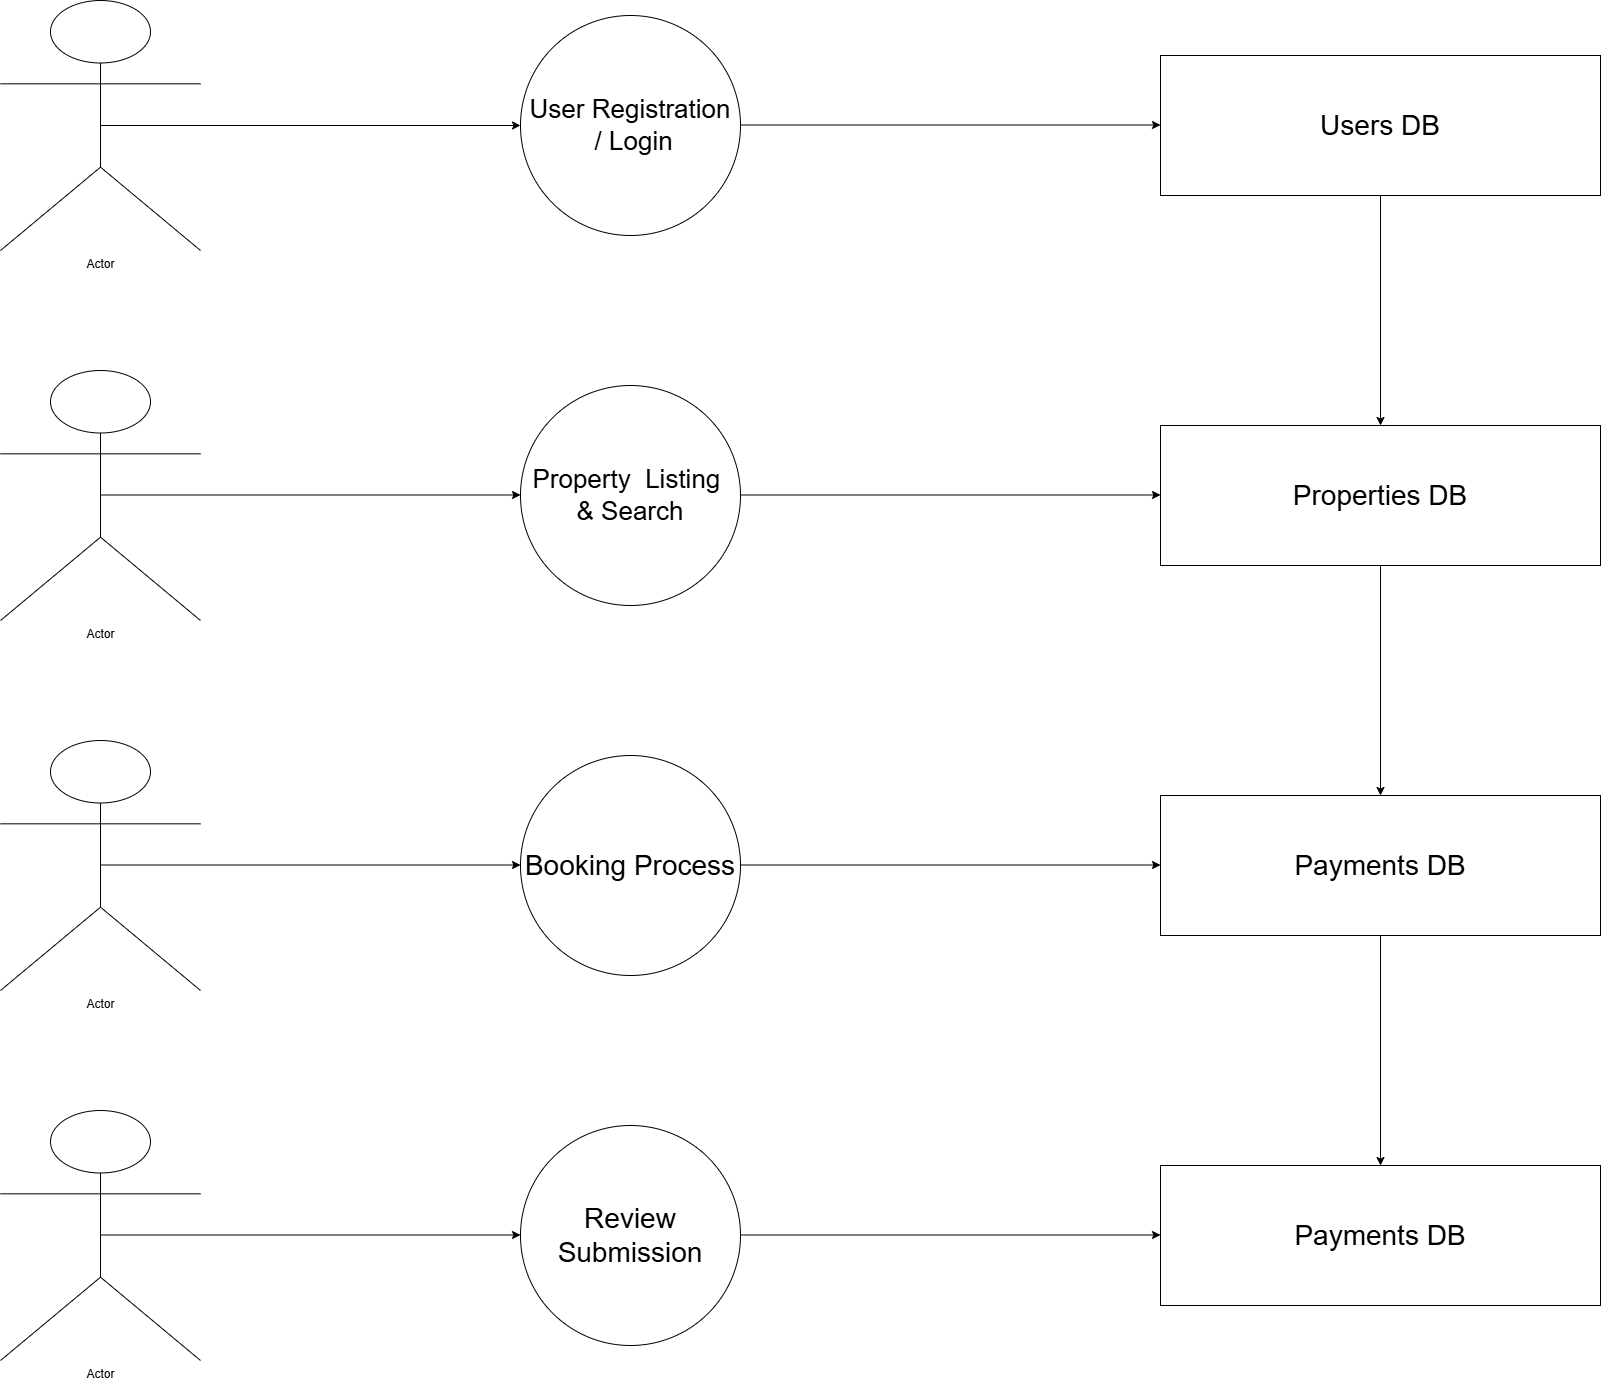

The diagram above was exported from draw.io. Its source (the exported page's mxGraphModel, read from the mxfile embedded in the PNG):
<mxGraphModel dx="1555" dy="755" grid="1" gridSize="10" guides="1" tooltips="1" connect="1" arrows="1" fold="1" page="1" pageScale="1" pageWidth="827" pageHeight="1169" background="light-dark(#FFFFFF,#0000FF)" math="0" shadow="0">
  <root>
    <mxCell id="0" />
    <mxCell id="1" parent="0" />
    <mxCell id="Pd5r_S4ISGTYhuBKjZLL-1" value="Actor" style="shape=umlActor;verticalLabelPosition=bottom;verticalAlign=top;html=1;outlineConnect=0;" vertex="1" parent="1">
      <mxGeometry x="160" y="70" width="200" height="250" as="geometry" />
    </mxCell>
    <mxCell id="Pd5r_S4ISGTYhuBKjZLL-3" value="Actor" style="shape=umlActor;verticalLabelPosition=bottom;verticalAlign=top;html=1;outlineConnect=0;" vertex="1" parent="1">
      <mxGeometry x="160" y="440" width="200" height="250" as="geometry" />
    </mxCell>
    <mxCell id="Pd5r_S4ISGTYhuBKjZLL-4" value="Actor" style="shape=umlActor;verticalLabelPosition=bottom;verticalAlign=top;html=1;outlineConnect=0;" vertex="1" parent="1">
      <mxGeometry x="160" y="810" width="200" height="250" as="geometry" />
    </mxCell>
    <mxCell id="Pd5r_S4ISGTYhuBKjZLL-5" value="Actor" style="shape=umlActor;verticalLabelPosition=bottom;verticalAlign=top;html=1;outlineConnect=0;" vertex="1" parent="1">
      <mxGeometry x="160" y="1180" width="200" height="250" as="geometry" />
    </mxCell>
    <mxCell id="Pd5r_S4ISGTYhuBKjZLL-6" value="" style="endArrow=classic;html=1;rounded=0;exitX=0.5;exitY=0.5;exitDx=0;exitDy=0;exitPerimeter=0;" edge="1" parent="1" source="Pd5r_S4ISGTYhuBKjZLL-1">
      <mxGeometry width="50" height="50" relative="1" as="geometry">
        <mxPoint x="390" y="240" as="sourcePoint" />
        <mxPoint x="680" y="195" as="targetPoint" />
      </mxGeometry>
    </mxCell>
    <mxCell id="Pd5r_S4ISGTYhuBKjZLL-7" value="" style="endArrow=classic;html=1;rounded=0;exitX=0.5;exitY=0.5;exitDx=0;exitDy=0;exitPerimeter=0;" edge="1" parent="1">
      <mxGeometry width="50" height="50" relative="1" as="geometry">
        <mxPoint x="260" y="564.5" as="sourcePoint" />
        <mxPoint x="680" y="564.5" as="targetPoint" />
      </mxGeometry>
    </mxCell>
    <mxCell id="Pd5r_S4ISGTYhuBKjZLL-8" value="" style="endArrow=classic;html=1;rounded=0;exitX=0.5;exitY=0.5;exitDx=0;exitDy=0;exitPerimeter=0;" edge="1" parent="1">
      <mxGeometry width="50" height="50" relative="1" as="geometry">
        <mxPoint x="260" y="934.5" as="sourcePoint" />
        <mxPoint x="680" y="934.5" as="targetPoint" />
      </mxGeometry>
    </mxCell>
    <mxCell id="Pd5r_S4ISGTYhuBKjZLL-9" value="" style="endArrow=classic;html=1;rounded=0;exitX=0.5;exitY=0.5;exitDx=0;exitDy=0;exitPerimeter=0;" edge="1" parent="1">
      <mxGeometry width="50" height="50" relative="1" as="geometry">
        <mxPoint x="260" y="1304.5" as="sourcePoint" />
        <mxPoint x="680" y="1304.5" as="targetPoint" />
      </mxGeometry>
    </mxCell>
    <mxCell id="Pd5r_S4ISGTYhuBKjZLL-10" value="&lt;font style=&quot;font-size: 26px;&quot;&gt;User Registration&lt;/font&gt;&lt;div&gt;&lt;font style=&quot;font-size: 26px;&quot;&gt;&amp;nbsp;/ Login&lt;/font&gt;&lt;/div&gt;" style="ellipse;whiteSpace=wrap;html=1;aspect=fixed;" vertex="1" parent="1">
      <mxGeometry x="680" y="85" width="220" height="220" as="geometry" />
    </mxCell>
    <mxCell id="Pd5r_S4ISGTYhuBKjZLL-11" value="&lt;font style=&quot;font-size: 26px;&quot;&gt;Property&amp;nbsp; Listing&amp;nbsp;&lt;/font&gt;&lt;div&gt;&lt;font style=&quot;font-size: 26px;&quot;&gt;&amp;amp; Search&lt;/font&gt;&lt;/div&gt;" style="ellipse;whiteSpace=wrap;html=1;aspect=fixed;" vertex="1" parent="1">
      <mxGeometry x="680" y="455" width="220" height="220" as="geometry" />
    </mxCell>
    <mxCell id="Pd5r_S4ISGTYhuBKjZLL-12" value="&lt;font style=&quot;font-size: 28px;&quot;&gt;Booking Process&lt;/font&gt;" style="ellipse;whiteSpace=wrap;html=1;aspect=fixed;" vertex="1" parent="1">
      <mxGeometry x="680" y="825" width="220" height="220" as="geometry" />
    </mxCell>
    <mxCell id="Pd5r_S4ISGTYhuBKjZLL-13" value="&lt;font style=&quot;font-size: 28px;&quot;&gt;Review Submission&lt;/font&gt;" style="ellipse;whiteSpace=wrap;html=1;aspect=fixed;" vertex="1" parent="1">
      <mxGeometry x="680" y="1195" width="220" height="220" as="geometry" />
    </mxCell>
    <mxCell id="Pd5r_S4ISGTYhuBKjZLL-14" value="" style="endArrow=classic;html=1;rounded=0;exitX=0.5;exitY=0.5;exitDx=0;exitDy=0;exitPerimeter=0;" edge="1" parent="1">
      <mxGeometry width="50" height="50" relative="1" as="geometry">
        <mxPoint x="900" y="194.5" as="sourcePoint" />
        <mxPoint x="1320" y="194.5" as="targetPoint" />
      </mxGeometry>
    </mxCell>
    <mxCell id="Pd5r_S4ISGTYhuBKjZLL-15" value="" style="endArrow=classic;html=1;rounded=0;exitX=0.5;exitY=0.5;exitDx=0;exitDy=0;exitPerimeter=0;" edge="1" parent="1">
      <mxGeometry width="50" height="50" relative="1" as="geometry">
        <mxPoint x="900" y="564.5" as="sourcePoint" />
        <mxPoint x="1320" y="564.5" as="targetPoint" />
      </mxGeometry>
    </mxCell>
    <mxCell id="Pd5r_S4ISGTYhuBKjZLL-16" value="" style="endArrow=classic;html=1;rounded=0;exitX=0.5;exitY=0.5;exitDx=0;exitDy=0;exitPerimeter=0;" edge="1" parent="1">
      <mxGeometry width="50" height="50" relative="1" as="geometry">
        <mxPoint x="900" y="934.5" as="sourcePoint" />
        <mxPoint x="1320" y="934.5" as="targetPoint" />
      </mxGeometry>
    </mxCell>
    <mxCell id="Pd5r_S4ISGTYhuBKjZLL-17" value="" style="endArrow=classic;html=1;rounded=0;exitX=0.5;exitY=0.5;exitDx=0;exitDy=0;exitPerimeter=0;" edge="1" parent="1">
      <mxGeometry width="50" height="50" relative="1" as="geometry">
        <mxPoint x="900" y="1304.5" as="sourcePoint" />
        <mxPoint x="1320" y="1304.5" as="targetPoint" />
      </mxGeometry>
    </mxCell>
    <mxCell id="Pd5r_S4ISGTYhuBKjZLL-26" style="edgeStyle=orthogonalEdgeStyle;rounded=0;orthogonalLoop=1;jettySize=auto;html=1;entryX=0.5;entryY=0;entryDx=0;entryDy=0;" edge="1" parent="1" source="Pd5r_S4ISGTYhuBKjZLL-18" target="Pd5r_S4ISGTYhuBKjZLL-20">
      <mxGeometry relative="1" as="geometry" />
    </mxCell>
    <mxCell id="Pd5r_S4ISGTYhuBKjZLL-18" value="&lt;font style=&quot;font-size: 28px;&quot;&gt;Users DB&lt;/font&gt;" style="rounded=0;whiteSpace=wrap;html=1;" vertex="1" parent="1">
      <mxGeometry x="1320" y="125" width="440" height="140" as="geometry" />
    </mxCell>
    <mxCell id="Pd5r_S4ISGTYhuBKjZLL-28" style="edgeStyle=orthogonalEdgeStyle;rounded=0;orthogonalLoop=1;jettySize=auto;html=1;" edge="1" parent="1" source="Pd5r_S4ISGTYhuBKjZLL-19" target="Pd5r_S4ISGTYhuBKjZLL-21">
      <mxGeometry relative="1" as="geometry" />
    </mxCell>
    <mxCell id="Pd5r_S4ISGTYhuBKjZLL-19" value="&lt;font style=&quot;font-size: 28px;&quot;&gt;Payments DB&lt;/font&gt;" style="rounded=0;whiteSpace=wrap;html=1;" vertex="1" parent="1">
      <mxGeometry x="1320" y="865" width="440" height="140" as="geometry" />
    </mxCell>
    <mxCell id="Pd5r_S4ISGTYhuBKjZLL-27" style="edgeStyle=orthogonalEdgeStyle;rounded=0;orthogonalLoop=1;jettySize=auto;html=1;" edge="1" parent="1" source="Pd5r_S4ISGTYhuBKjZLL-20" target="Pd5r_S4ISGTYhuBKjZLL-19">
      <mxGeometry relative="1" as="geometry" />
    </mxCell>
    <mxCell id="Pd5r_S4ISGTYhuBKjZLL-20" value="&lt;font style=&quot;font-size: 28px;&quot;&gt;Properties DB&lt;/font&gt;" style="rounded=0;whiteSpace=wrap;html=1;" vertex="1" parent="1">
      <mxGeometry x="1320" y="495" width="440" height="140" as="geometry" />
    </mxCell>
    <mxCell id="Pd5r_S4ISGTYhuBKjZLL-21" value="&lt;font style=&quot;font-size: 28px;&quot;&gt;Payments DB&lt;/font&gt;" style="rounded=0;whiteSpace=wrap;html=1;" vertex="1" parent="1">
      <mxGeometry x="1320" y="1235" width="440" height="140" as="geometry" />
    </mxCell>
  </root>
</mxGraphModel>